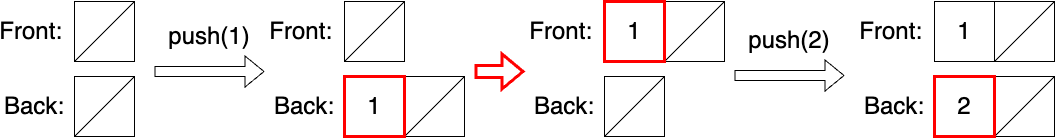

The diagram above was exported from draw.io. Its source (the exported page's mxGraphModel, read from the mxfile embedded in the PNG):
<mxGraphModel dx="1026" dy="658" grid="1" gridSize="10" guides="1" tooltips="1" connect="1" arrows="1" fold="1" page="1" pageScale="1" pageWidth="827" pageHeight="1169" math="0" shadow="0">
  <root>
    <mxCell id="0" />
    <mxCell id="1" parent="0" />
    <mxCell id="MlOCYBxQjXrcOC7JeDMh-2" value="Front:&amp;nbsp;" style="text;html=1;strokeColor=none;fillColor=none;align=center;verticalAlign=middle;whiteSpace=wrap;rounded=0;fontSize=24;" parent="1" vertex="1">
      <mxGeometry x="50" y="105" width="60" height="30" as="geometry" />
    </mxCell>
    <mxCell id="MlOCYBxQjXrcOC7JeDMh-3" value="Back:" style="text;html=1;strokeColor=none;fillColor=none;align=center;verticalAlign=middle;whiteSpace=wrap;rounded=0;fontSize=24;" parent="1" vertex="1">
      <mxGeometry x="50" y="180" width="60" height="30" as="geometry" />
    </mxCell>
    <mxCell id="MlOCYBxQjXrcOC7JeDMh-5" value="" style="shape=flexArrow;endArrow=classic;html=1;rounded=0;" parent="1" edge="1">
      <mxGeometry width="50" height="50" relative="1" as="geometry">
        <mxPoint x="200" y="160" as="sourcePoint" />
        <mxPoint x="310" y="160" as="targetPoint" />
      </mxGeometry>
    </mxCell>
    <mxCell id="MlOCYBxQjXrcOC7JeDMh-7" value="Front:&amp;nbsp;" style="text;html=1;strokeColor=none;fillColor=none;align=center;verticalAlign=middle;whiteSpace=wrap;rounded=0;fontSize=24;" parent="1" vertex="1">
      <mxGeometry x="320" y="105" width="60" height="30" as="geometry" />
    </mxCell>
    <mxCell id="MlOCYBxQjXrcOC7JeDMh-8" value="Back:" style="text;html=1;strokeColor=none;fillColor=none;align=center;verticalAlign=middle;whiteSpace=wrap;rounded=0;fontSize=24;" parent="1" vertex="1">
      <mxGeometry x="320" y="180" width="60" height="30" as="geometry" />
    </mxCell>
    <mxCell id="MlOCYBxQjXrcOC7JeDMh-10" value="&lt;font style=&quot;font-size: 24px;&quot;&gt;push(1)&lt;/font&gt;" style="text;html=1;strokeColor=none;fillColor=none;align=center;verticalAlign=middle;whiteSpace=wrap;rounded=0;" parent="1" vertex="1">
      <mxGeometry x="210" y="110" width="90" height="30" as="geometry" />
    </mxCell>
    <mxCell id="MlOCYBxQjXrcOC7JeDMh-12" value="Ø" style="rounded=0;whiteSpace=wrap;html=1;fontSize=24;" parent="1" vertex="1">
      <mxGeometry x="710" y="90" width="60" height="60" as="geometry" />
    </mxCell>
    <mxCell id="MlOCYBxQjXrcOC7JeDMh-13" value="Front:&amp;nbsp;" style="text;html=1;strokeColor=none;fillColor=none;align=center;verticalAlign=middle;whiteSpace=wrap;rounded=0;fontSize=24;" parent="1" vertex="1">
      <mxGeometry x="580" y="105" width="60" height="30" as="geometry" />
    </mxCell>
    <mxCell id="MlOCYBxQjXrcOC7JeDMh-14" value="Back:" style="text;html=1;strokeColor=none;fillColor=none;align=center;verticalAlign=middle;whiteSpace=wrap;rounded=0;fontSize=24;" parent="1" vertex="1">
      <mxGeometry x="580" y="180" width="60" height="30" as="geometry" />
    </mxCell>
    <mxCell id="MlOCYBxQjXrcOC7JeDMh-15" value="Ø" style="rounded=0;whiteSpace=wrap;html=1;fontSize=24;" parent="1" vertex="1">
      <mxGeometry x="650" y="165" width="60" height="60" as="geometry" />
    </mxCell>
    <mxCell id="MlOCYBxQjXrcOC7JeDMh-17" value="" style="shape=flexArrow;endArrow=classic;html=1;rounded=0;strokeColor=#FF0000;strokeWidth=3;" parent="1" edge="1">
      <mxGeometry width="50" height="50" relative="1" as="geometry">
        <mxPoint x="520" y="160" as="sourcePoint" />
        <mxPoint x="570" y="160" as="targetPoint" />
      </mxGeometry>
    </mxCell>
    <mxCell id="MlOCYBxQjXrcOC7JeDMh-18" value="" style="shape=flexArrow;endArrow=classic;html=1;rounded=0;" parent="1" edge="1">
      <mxGeometry width="50" height="50" relative="1" as="geometry">
        <mxPoint x="780" y="164" as="sourcePoint" />
        <mxPoint x="890" y="164" as="targetPoint" />
      </mxGeometry>
    </mxCell>
    <mxCell id="MlOCYBxQjXrcOC7JeDMh-19" value="&lt;font style=&quot;font-size: 24px;&quot;&gt;push(2)&lt;/font&gt;" style="text;html=1;strokeColor=none;fillColor=none;align=center;verticalAlign=middle;whiteSpace=wrap;rounded=0;" parent="1" vertex="1">
      <mxGeometry x="790" y="114" width="90" height="30" as="geometry" />
    </mxCell>
    <mxCell id="MlOCYBxQjXrcOC7JeDMh-20" value="Ø" style="rounded=0;whiteSpace=wrap;html=1;fontSize=24;" parent="1" vertex="1">
      <mxGeometry x="1040" y="90" width="60" height="60" as="geometry" />
    </mxCell>
    <mxCell id="MlOCYBxQjXrcOC7JeDMh-21" value="Front:&amp;nbsp;" style="text;html=1;strokeColor=none;fillColor=none;align=center;verticalAlign=middle;whiteSpace=wrap;rounded=0;fontSize=24;" parent="1" vertex="1">
      <mxGeometry x="910" y="105" width="60" height="30" as="geometry" />
    </mxCell>
    <mxCell id="MlOCYBxQjXrcOC7JeDMh-22" value="Back:" style="text;html=1;strokeColor=none;fillColor=none;align=center;verticalAlign=middle;whiteSpace=wrap;rounded=0;fontSize=24;" parent="1" vertex="1">
      <mxGeometry x="910" y="180" width="60" height="30" as="geometry" />
    </mxCell>
    <mxCell id="MlOCYBxQjXrcOC7JeDMh-23" value="Ø" style="rounded=0;whiteSpace=wrap;html=1;fontSize=24;" parent="1" vertex="1">
      <mxGeometry x="1040" y="165" width="60" height="60" as="geometry" />
    </mxCell>
    <mxCell id="MlOCYBxQjXrcOC7JeDMh-24" value="1" style="rounded=0;whiteSpace=wrap;html=1;fontSize=24;" parent="1" vertex="1">
      <mxGeometry x="980" y="90" width="60" height="60" as="geometry" />
    </mxCell>
    <mxCell id="l5ovCsallBg2o7BBlaVo-15" value="" style="group" vertex="1" connectable="0" parent="1">
      <mxGeometry x="120" y="90" width="60" height="60" as="geometry" />
    </mxCell>
    <mxCell id="MlOCYBxQjXrcOC7JeDMh-1" value="" style="rounded=0;whiteSpace=wrap;html=1;fontSize=24;" parent="l5ovCsallBg2o7BBlaVo-15" vertex="1">
      <mxGeometry width="60" height="60" as="geometry" />
    </mxCell>
    <mxCell id="l5ovCsallBg2o7BBlaVo-14" value="" style="endArrow=none;html=1;rounded=0;entryX=1;entryY=0;entryDx=0;entryDy=0;exitX=0;exitY=1;exitDx=0;exitDy=0;" edge="1" parent="l5ovCsallBg2o7BBlaVo-15" source="MlOCYBxQjXrcOC7JeDMh-1" target="MlOCYBxQjXrcOC7JeDMh-1">
      <mxGeometry width="50" height="50" relative="1" as="geometry">
        <mxPoint y="60" as="sourcePoint" />
        <mxPoint x="50" y="10" as="targetPoint" />
      </mxGeometry>
    </mxCell>
    <mxCell id="l5ovCsallBg2o7BBlaVo-16" value="" style="group" vertex="1" connectable="0" parent="1">
      <mxGeometry x="120" y="165" width="60" height="60" as="geometry" />
    </mxCell>
    <mxCell id="l5ovCsallBg2o7BBlaVo-17" value="" style="rounded=0;whiteSpace=wrap;html=1;fontSize=24;" vertex="1" parent="l5ovCsallBg2o7BBlaVo-16">
      <mxGeometry width="60" height="60" as="geometry" />
    </mxCell>
    <mxCell id="l5ovCsallBg2o7BBlaVo-18" value="" style="endArrow=none;html=1;rounded=0;entryX=1;entryY=0;entryDx=0;entryDy=0;exitX=0;exitY=1;exitDx=0;exitDy=0;" edge="1" parent="l5ovCsallBg2o7BBlaVo-16" source="l5ovCsallBg2o7BBlaVo-17" target="l5ovCsallBg2o7BBlaVo-17">
      <mxGeometry width="50" height="50" relative="1" as="geometry">
        <mxPoint y="60" as="sourcePoint" />
        <mxPoint x="50" y="10" as="targetPoint" />
      </mxGeometry>
    </mxCell>
    <mxCell id="l5ovCsallBg2o7BBlaVo-19" value="" style="group" vertex="1" connectable="0" parent="1">
      <mxGeometry x="390" y="90" width="60" height="60" as="geometry" />
    </mxCell>
    <mxCell id="l5ovCsallBg2o7BBlaVo-20" value="" style="rounded=0;whiteSpace=wrap;html=1;fontSize=24;" vertex="1" parent="l5ovCsallBg2o7BBlaVo-19">
      <mxGeometry width="60" height="60" as="geometry" />
    </mxCell>
    <mxCell id="l5ovCsallBg2o7BBlaVo-21" value="" style="endArrow=none;html=1;rounded=0;entryX=1;entryY=0;entryDx=0;entryDy=0;exitX=0;exitY=1;exitDx=0;exitDy=0;" edge="1" parent="l5ovCsallBg2o7BBlaVo-19" source="l5ovCsallBg2o7BBlaVo-20" target="l5ovCsallBg2o7BBlaVo-20">
      <mxGeometry width="50" height="50" relative="1" as="geometry">
        <mxPoint y="60" as="sourcePoint" />
        <mxPoint x="50" y="10" as="targetPoint" />
      </mxGeometry>
    </mxCell>
    <mxCell id="l5ovCsallBg2o7BBlaVo-22" value="" style="group" vertex="1" connectable="0" parent="1">
      <mxGeometry x="450" y="165" width="60" height="60" as="geometry" />
    </mxCell>
    <mxCell id="l5ovCsallBg2o7BBlaVo-23" value="" style="rounded=0;whiteSpace=wrap;html=1;fontSize=24;" vertex="1" parent="l5ovCsallBg2o7BBlaVo-22">
      <mxGeometry width="60" height="60" as="geometry" />
    </mxCell>
    <mxCell id="l5ovCsallBg2o7BBlaVo-24" value="" style="endArrow=none;html=1;rounded=0;entryX=1;entryY=0;entryDx=0;entryDy=0;exitX=0;exitY=1;exitDx=0;exitDy=0;" edge="1" parent="l5ovCsallBg2o7BBlaVo-22" source="l5ovCsallBg2o7BBlaVo-23" target="l5ovCsallBg2o7BBlaVo-23">
      <mxGeometry width="50" height="50" relative="1" as="geometry">
        <mxPoint y="60" as="sourcePoint" />
        <mxPoint x="50" y="10" as="targetPoint" />
      </mxGeometry>
    </mxCell>
    <mxCell id="l5ovCsallBg2o7BBlaVo-25" value="" style="group" vertex="1" connectable="0" parent="1">
      <mxGeometry x="650" y="165" width="60" height="60" as="geometry" />
    </mxCell>
    <mxCell id="l5ovCsallBg2o7BBlaVo-26" value="" style="rounded=0;whiteSpace=wrap;html=1;fontSize=24;" vertex="1" parent="l5ovCsallBg2o7BBlaVo-25">
      <mxGeometry width="60" height="60" as="geometry" />
    </mxCell>
    <mxCell id="l5ovCsallBg2o7BBlaVo-27" value="" style="endArrow=none;html=1;rounded=0;entryX=1;entryY=0;entryDx=0;entryDy=0;exitX=0;exitY=1;exitDx=0;exitDy=0;" edge="1" parent="l5ovCsallBg2o7BBlaVo-25" source="l5ovCsallBg2o7BBlaVo-26" target="l5ovCsallBg2o7BBlaVo-26">
      <mxGeometry width="50" height="50" relative="1" as="geometry">
        <mxPoint y="60" as="sourcePoint" />
        <mxPoint x="50" y="10" as="targetPoint" />
      </mxGeometry>
    </mxCell>
    <mxCell id="l5ovCsallBg2o7BBlaVo-28" value="" style="group" vertex="1" connectable="0" parent="1">
      <mxGeometry x="710" y="90" width="60" height="60" as="geometry" />
    </mxCell>
    <mxCell id="l5ovCsallBg2o7BBlaVo-29" value="" style="rounded=0;whiteSpace=wrap;html=1;fontSize=24;" vertex="1" parent="l5ovCsallBg2o7BBlaVo-28">
      <mxGeometry width="60" height="60" as="geometry" />
    </mxCell>
    <mxCell id="l5ovCsallBg2o7BBlaVo-30" value="" style="endArrow=none;html=1;rounded=0;entryX=1;entryY=0;entryDx=0;entryDy=0;exitX=0;exitY=1;exitDx=0;exitDy=0;" edge="1" parent="l5ovCsallBg2o7BBlaVo-28" source="l5ovCsallBg2o7BBlaVo-29" target="l5ovCsallBg2o7BBlaVo-29">
      <mxGeometry width="50" height="50" relative="1" as="geometry">
        <mxPoint y="60" as="sourcePoint" />
        <mxPoint x="50" y="10" as="targetPoint" />
      </mxGeometry>
    </mxCell>
    <mxCell id="l5ovCsallBg2o7BBlaVo-31" value="" style="group" vertex="1" connectable="0" parent="1">
      <mxGeometry x="1040" y="165" width="60" height="60" as="geometry" />
    </mxCell>
    <mxCell id="l5ovCsallBg2o7BBlaVo-32" value="" style="rounded=0;whiteSpace=wrap;html=1;fontSize=24;" vertex="1" parent="l5ovCsallBg2o7BBlaVo-31">
      <mxGeometry width="60" height="60" as="geometry" />
    </mxCell>
    <mxCell id="l5ovCsallBg2o7BBlaVo-33" value="" style="endArrow=none;html=1;rounded=0;entryX=1;entryY=0;entryDx=0;entryDy=0;exitX=0;exitY=1;exitDx=0;exitDy=0;" edge="1" parent="l5ovCsallBg2o7BBlaVo-31" source="l5ovCsallBg2o7BBlaVo-32" target="l5ovCsallBg2o7BBlaVo-32">
      <mxGeometry width="50" height="50" relative="1" as="geometry">
        <mxPoint y="60" as="sourcePoint" />
        <mxPoint x="50" y="10" as="targetPoint" />
      </mxGeometry>
    </mxCell>
    <mxCell id="l5ovCsallBg2o7BBlaVo-34" value="" style="group" vertex="1" connectable="0" parent="1">
      <mxGeometry x="1040" y="90" width="60" height="60" as="geometry" />
    </mxCell>
    <mxCell id="l5ovCsallBg2o7BBlaVo-35" value="" style="rounded=0;whiteSpace=wrap;html=1;fontSize=24;" vertex="1" parent="l5ovCsallBg2o7BBlaVo-34">
      <mxGeometry width="60" height="60" as="geometry" />
    </mxCell>
    <mxCell id="l5ovCsallBg2o7BBlaVo-36" value="" style="endArrow=none;html=1;rounded=0;entryX=1;entryY=0;entryDx=0;entryDy=0;exitX=0;exitY=1;exitDx=0;exitDy=0;" edge="1" parent="l5ovCsallBg2o7BBlaVo-34" source="l5ovCsallBg2o7BBlaVo-35" target="l5ovCsallBg2o7BBlaVo-35">
      <mxGeometry width="50" height="50" relative="1" as="geometry">
        <mxPoint y="60" as="sourcePoint" />
        <mxPoint x="50" y="10" as="targetPoint" />
      </mxGeometry>
    </mxCell>
    <mxCell id="MlOCYBxQjXrcOC7JeDMh-25" value="2" style="rounded=0;whiteSpace=wrap;html=1;fontSize=24;strokeColor=#FF0000;strokeWidth=3;" parent="1" vertex="1">
      <mxGeometry x="980" y="165" width="60" height="60" as="geometry" />
    </mxCell>
    <mxCell id="MlOCYBxQjXrcOC7JeDMh-16" value="1" style="rounded=0;whiteSpace=wrap;html=1;fontSize=24;strokeColor=#FF0000;strokeWidth=3;" parent="1" vertex="1">
      <mxGeometry x="650" y="90" width="60" height="60" as="geometry" />
    </mxCell>
    <mxCell id="MlOCYBxQjXrcOC7JeDMh-11" value="1" style="rounded=0;whiteSpace=wrap;html=1;fontSize=24;fillColor=none;strokeColor=#FF0000;strokeWidth=3;" parent="1" vertex="1">
      <mxGeometry x="390" y="165" width="60" height="60" as="geometry" />
    </mxCell>
  </root>
</mxGraphModel>